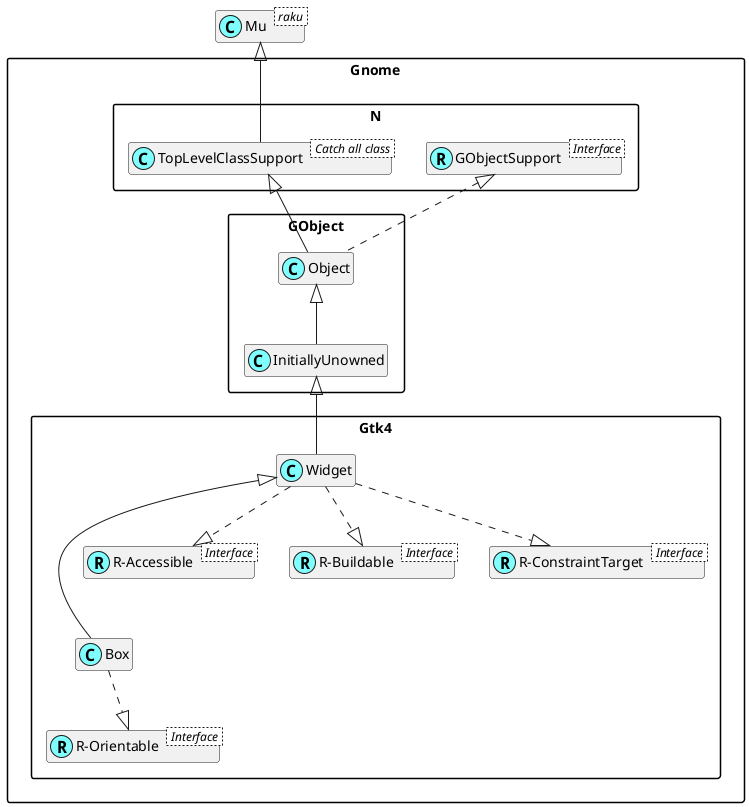

The diagram above was rendered by PlantUML. Its source (embedded in the PNG):
@startuml
'scale 0.8

skinparam packageStyle rectangle
skinparam stereotypeCBackgroundColor #80ffff
set namespaceSeparator ::
hide members

class Mu < raku >

class Gnome::N::TopLevelClassSupport < Catch all class >
Mu <|-- Gnome::N::TopLevelClassSupport

Interface Gnome::N::GObjectSupport < Interface >
class Gnome::N::GObjectSupport <<(R,#80ffff)>>

Interface Gnome::Gtk4::R-Orientable < Interface >
class "Gnome::Gtk4::R-Orientable" <<(R,#80ffff)>>
Gnome::Gtk4::Box ..|> "Gnome::Gtk4::R-Orientable"
Gnome::Gtk4::Widget <|--- Gnome::Gtk4::Box

Interface Gnome::Gtk4::R-Accessible < Interface >
class "Gnome::Gtk4::R-Accessible" <<(R,#80ffff)>>
Gnome::Gtk4::Widget ..|> "Gnome::Gtk4::R-Accessible"

Interface Gnome::Gtk4::R-Buildable < Interface >
class "Gnome::Gtk4::R-Buildable" <<(R,#80ffff)>>
Gnome::Gtk4::Widget ..|> "Gnome::Gtk4::R-Buildable"

Interface Gnome::Gtk4::R-ConstraintTarget < Interface >
class "Gnome::Gtk4::R-ConstraintTarget" <<(R,#80ffff)>>
Gnome::Gtk4::Widget ..|> "Gnome::Gtk4::R-ConstraintTarget"
Gnome::GObject::InitiallyUnowned <|-- Gnome::Gtk4::Widget
Gnome::GObject::Object <|-- Gnome::GObject::InitiallyUnowned
Gnome::N::TopLevelClassSupport <|-- Gnome::GObject::Object
Gnome::N::GObjectSupport <|. Gnome::GObject::Object

@enduml